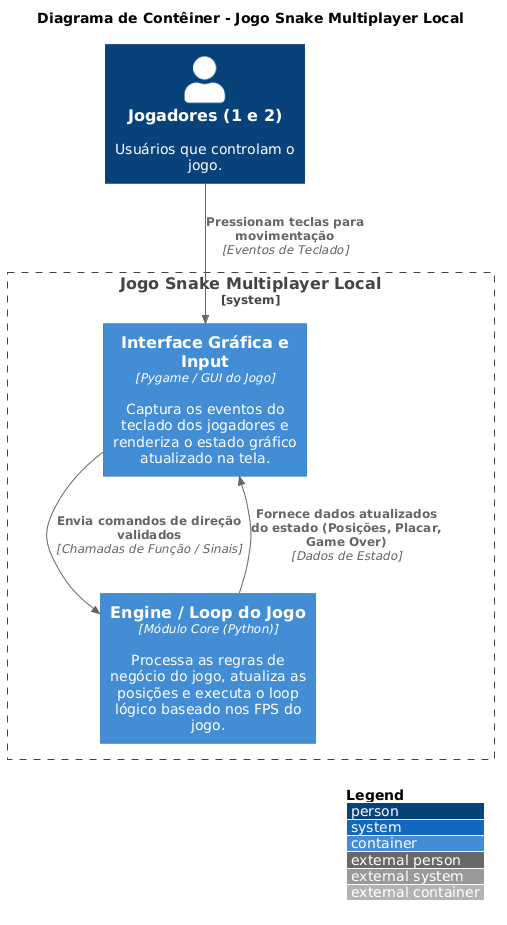

The diagram above was rendered by PlantUML. Its source (embedded in the PNG):
@startuml
!include https://raw.githubusercontent.com/plantuml-stdlib/C4-PlantUML/master/C4_Container.puml

LAYOUT_WITH_LEGEND()

title Diagrama de Contêiner - Jogo Snake Multiplayer Local

Person(jogadores, "Jogadores (1 e 2)", "Usuários que controlam o jogo.")

System_Boundary(snake_game, "Jogo Snake Multiplayer Local") {
    Container(ui_input, "Interface Gráfica e Input", "Pygame / GUI do Jogo", "Captura os eventos do teclado dos jogadores e renderiza o estado gráfico atualizado na tela.")
    Container(game_engine, "Engine / Loop do Jogo", "Módulo Core (Python)", "Processa as regras de negócio do jogo, atualiza as posições e executa o loop lógico baseado nos FPS do jogo.")
}

Rel(jogadores, ui_input, "Pressionam teclas para movimentação", "Eventos de Teclado")
Rel(ui_input, game_engine, "Envia comandos de direção validados", "Chamadas de Função / Sinais")
Rel(game_engine, ui_input, "Fornece dados atualizados do estado (Posições, Placar, Game Over)", "Dados de Estado")
@enduml